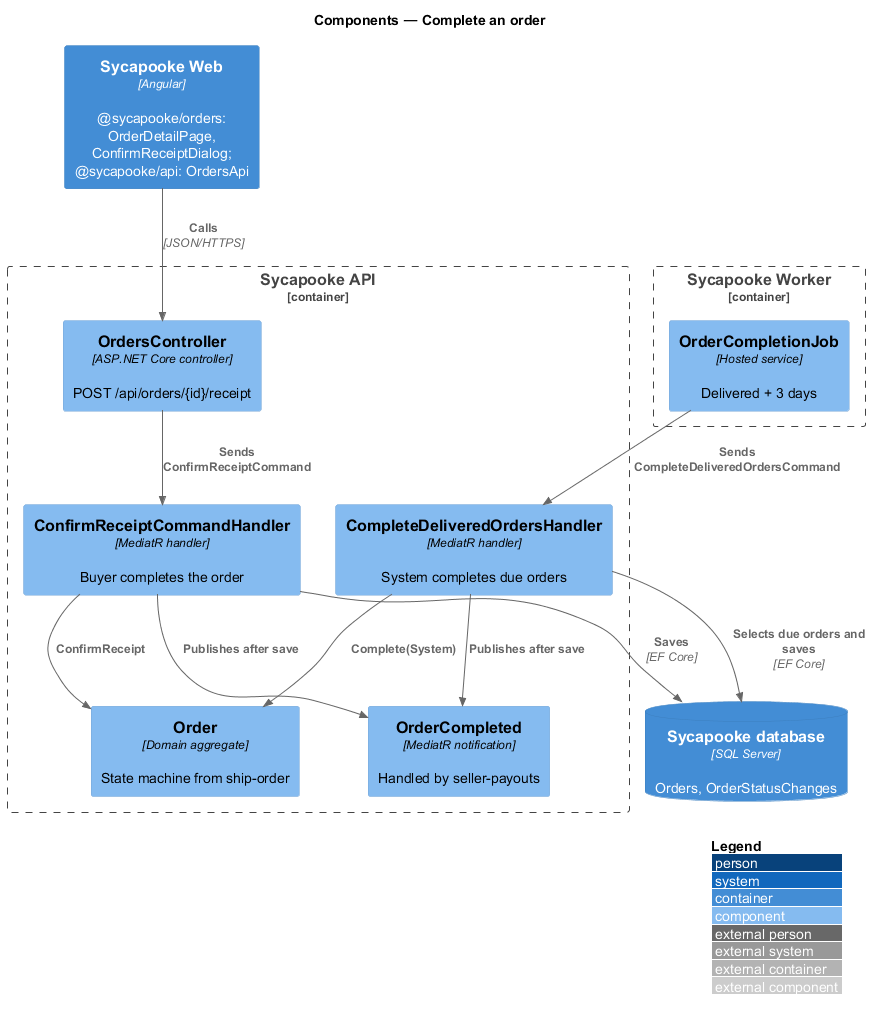

The diagram above was rendered by PlantUML. Its source (embedded in the PNG):
@startuml
!include <C4/C4_Component>
LAYOUT_WITH_LEGEND()
title Components — Complete an order

Container(web, "Sycapooke Web", "Angular", "@sycapooke/orders: OrderDetailPage, ConfirmReceiptDialog; @sycapooke/api: OrdersApi")
Container_Boundary(api, "Sycapooke API") {
  Component(ctrl, "OrdersController", "ASP.NET Core controller", "POST /api/orders/{id}/receipt")
  Component(h, "ConfirmReceiptCommandHandler", "MediatR handler", "Buyer completes the order")
  Component(ch, "CompleteDeliveredOrdersHandler", "MediatR handler", "System completes due orders")
  Component(order, "Order", "Domain aggregate", "State machine from ship-order")
  Component(evt, "OrderCompleted", "MediatR notification", "Handled by seller-payouts")
}
Container_Boundary(worker, "Sycapooke Worker") {
  Component(job, "OrderCompletionJob", "Hosted service", "Delivered + 3 days")
}
ContainerDb(db, "Sycapooke database", "SQL Server", "Orders, OrderStatusChanges")
Rel(web, ctrl, "Calls", "JSON/HTTPS")
Rel(ctrl, h, "Sends ConfirmReceiptCommand")
Rel(job, ch, "Sends CompleteDeliveredOrdersCommand")
Rel(h, order, "ConfirmReceipt")
Rel(ch, order, "Complete(System)")
Rel(h, evt, "Publishes after save")
Rel(ch, evt, "Publishes after save")
Rel(h, db, "Saves", "EF Core")
Rel(ch, db, "Selects due orders and saves", "EF Core")
@enduml